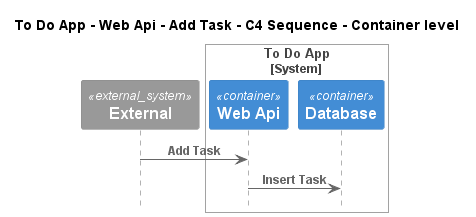

The diagram above was rendered by PlantUML. Its source (embedded in the PNG):
@startuml
!pragma layout smetana
!include ..\..\..\..\..\..\.c4s\C4_Sequence.puml

title To Do App - Web Api - Add Task - C4 Sequence - Container level

System_Ext(C4InterFlow.SoftwareSystems.ExternalSystem, "External", "")

System_Boundary(ToDoAppExample.SoftwareSystems.ToDoApp, "To Do App")
    Container(ToDoAppExample.SoftwareSystems.ToDoApp.Containers.WebApi, "Web Api", "", "")
    Container(ToDoAppExample.SoftwareSystems.ToDoApp.Containers.Database, "Database", "", "")
Boundary_End()

Rel(C4InterFlow.SoftwareSystems.ExternalSystem, ToDoAppExample.SoftwareSystems.ToDoApp.Containers.WebApi, "Add Task")
Rel(ToDoAppExample.SoftwareSystems.ToDoApp.Containers.WebApi, ToDoAppExample.SoftwareSystems.ToDoApp.Containers.Database, "Insert Task")


@enduml